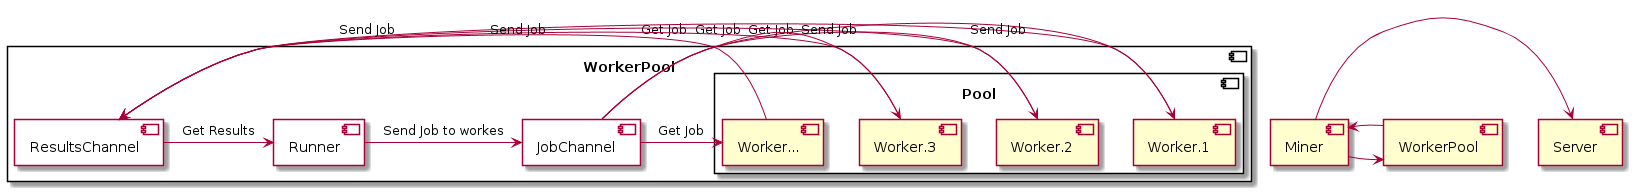

The diagram above was rendered by PlantUML. Its source (embedded in the PNG):
@startuml
component WorkerPool {
   component "Runner" {
}
  component "JobChannel" {
}
   component "ResultsChannel" {
}
   component Pool {
      [Worker.1]
      [Worker.2]
      [Worker.3]
      [Worker...]
}
  Runner -> JobChannel : Send Job to workes
  JobChannel -> Worker.1 : Get Job
  JobChannel -> Worker.2 : Get Job
  JobChannel -> Worker.3 : Get Job
  JobChannel -> Worker... : Get Job
  
  Worker.1  -> ResultsChannel : Send Job
  Worker.2  -> ResultsChannel : Send Job
  Worker.3  -> ResultsChannel : Send Job
  Worker... -> ResultsChannel : Send Job
  
  ResultsChannel -> Runner : Get Results

  
}
[Miner]->[Server]
[Miner]->[WorkerPool]
[WorkerPool]->[Miner]
@enduml